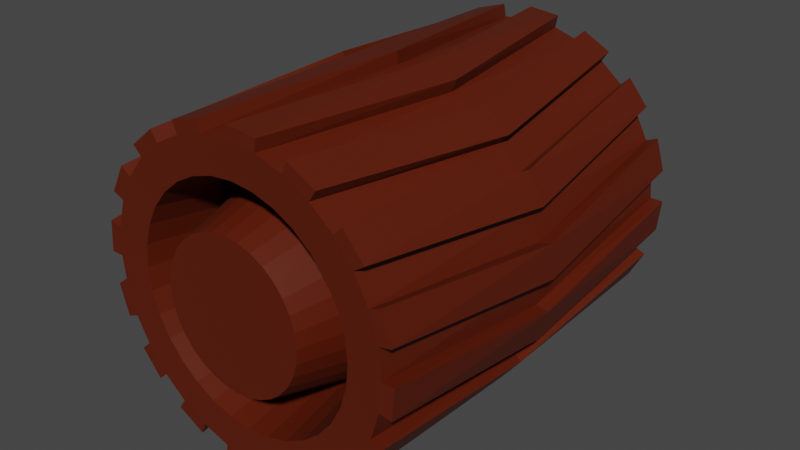 # Source: basetruckroad.blend  (saved by Blender 3.5.10; exported with 4.5.12 LTS)
import bpy
from mathutils import Matrix  # noqa: F401  (used for matrix-valued properties, if any)

bpy.ops.wm.read_factory_settings(use_empty=True)
scene = bpy.context.scene
scene.name = 'Scene'

# ---- collections
col_collection = bpy.data.collections.new('Collection'); scene.collection.children.link(col_collection)

# ---- materials (node trees are filled in below, after node groups)
mat_tire = bpy.data.materials.new('Tire')
mat_tire.use_transparent_shadow = False
mat_machine = bpy.data.materials.new('Machine')
mat_machine.use_transparent_shadow = False
mat_hull = bpy.data.materials.new('Hull')
mat_hull.use_transparent_shadow = False
mat_instrument = bpy.data.materials.new('Instrument')
mat_instrument.use_transparent_shadow = False

# ---- material node trees
mat_tire.use_nodes = True; mat_tire.node_tree.nodes.clear()
_N = mat_tire.node_tree.nodes; _L = mat_tire.node_tree.links
n0 = _N.new('ShaderNodeBsdfPrincipled'); n0.name = 'Principled BSDF'; n0.location = (10, 300)
n0.distribution = 'GGX'
n0.subsurface_method = 'RANDOM_WALK_SKIN'
n0.inputs[0].default_value = (0.04197, 0.03546, 0.03739, 1.0)
n0.inputs[3].default_value = 1.45
n0.inputs[27].default_value = (0.0, 0.0, 0.0, 1.0)
n0.inputs[28].default_value = 1.0
n1 = _N.new('ShaderNodeOutputMaterial'); n1.name = 'Material Output'; n1.location = (300, 300)
_L.new(n0.outputs[0], n1.inputs[0])
n1.is_active_output = True
mat_machine.use_nodes = True; mat_machine.node_tree.nodes.clear()
_N = mat_machine.node_tree.nodes; _L = mat_machine.node_tree.links
n0 = _N.new('ShaderNodeBsdfPrincipled'); n0.name = 'Principled BSDF'; n0.location = (10, 300)
n0.distribution = 'GGX'
n0.subsurface_method = 'RANDOM_WALK_SKIN'
n0.inputs[0].default_value = (0.1025, 0.01056, 0.0002442, 1.0)
n0.inputs[3].default_value = 1.45
n0.inputs[27].default_value = (0.0, 0.0, 0.0, 1.0)
n0.inputs[28].default_value = 1.0
n1 = _N.new('ShaderNodeOutputMaterial'); n1.name = 'Material Output'; n1.location = (300, 300)
_L.new(n0.outputs[0], n1.inputs[0])
n1.is_active_output = True
mat_hull.use_nodes = True; mat_hull.node_tree.nodes.clear()
_N = mat_hull.node_tree.nodes; _L = mat_hull.node_tree.links
n0 = _N.new('ShaderNodeBsdfPrincipled'); n0.name = 'Principled BSDF'; n0.location = (10, 300)
n0.distribution = 'GGX'
n0.subsurface_method = 'RANDOM_WALK_SKIN'
n0.inputs[0].default_value = (0.004678, 0.1336, 0.8, 1.0)
n0.inputs[3].default_value = 1.45
n0.inputs[27].default_value = (0.0, 0.0, 0.0, 1.0)
n0.inputs[28].default_value = 1.0
n1 = _N.new('ShaderNodeOutputMaterial'); n1.name = 'Material Output'; n1.location = (300, 300)
_L.new(n0.outputs[0], n1.inputs[0])
n1.is_active_output = True
mat_instrument.use_nodes = True; mat_instrument.node_tree.nodes.clear()
_N = mat_instrument.node_tree.nodes; _L = mat_instrument.node_tree.links
n0 = _N.new('ShaderNodeBsdfPrincipled'); n0.name = 'Principled BSDF'; n0.location = (10, 300)
n0.distribution = 'GGX'
n0.subsurface_method = 'RANDOM_WALK_SKIN'
n0.inputs[3].default_value = 1.45
n0.inputs[27].default_value = (0.0, 0.0, 0.0, 1.0)
n0.inputs[28].default_value = 1.0
n1 = _N.new('ShaderNodeOutputMaterial'); n1.name = 'Material Output'; n1.location = (300, 300)
_L.new(n0.outputs[0], n1.inputs[0])
n1.is_active_output = True

# ---- world
world_world = bpy.data.worlds.new('World'); scene.world = world_world
world_world.use_nodes = True; world_world.node_tree.nodes.clear()
_N = world_world.node_tree.nodes; _L = world_world.node_tree.links
n0 = _N.new('ShaderNodeOutputWorld'); n0.name = 'World Output'; n0.location = (300, 300)
n1 = _N.new('ShaderNodeBackground'); n1.name = 'Background'; n1.location = (10, 300)
n1.inputs[0].default_value = (0.05088, 0.05088, 0.05088, 1.0)
_L.new(n1.outputs[0], n0.inputs[0])
n0.is_active_output = True
world_world.color = (0.05088, 0.05088, 0.05088)
world_world.use_sun_shadow = False
world_world.sun_shadow_jitter_overblur = 0.0

# ---- meshes
me_cylinder_001 = bpy.data.meshes.new('Cylinder.001')
me_cylinder_001.from_pydata([(-0.0008263, -0.2263, -0.07477), (-0.01547, -0.2263, -0.07333), (-0.02955, -0.2263, -0.06905), (-0.04252, -0.2263, -0.06212), (-0.05389, -0.2263, -0.05278), (-0.06322, -0.2263, -0.04141), (-0.07016, -0.2263, -0.02843), (-0.07443, -0.2263, -0.01435), (-0.07587, -0.2263, 0.0002987), (-0.07443, -0.2263, 0.01494), (-0.07016, -0.2262, 0.02903), (-0.06322, -0.2262, 0.042), (-0.05389, -0.2262, 0.05338), (-0.04252, -0.2262, 0.06271), (-0.02955, -0.2261, 0.06965), (-0.01547, -0.2261, 0.07392), (-0.0008263, -0.2261, 0.07537), (0.01381, -0.2261, 0.07392), (0.02789, -0.2261, 0.06965), (0.04087, -0.2261, 0.06271), (0.05224, -0.2261, 0.05338), (0.06157, -0.2261, 0.042), (0.06851, -0.2261, 0.02903), (0.07278, -0.2261, 0.01494), (0.07422, -0.2261, 0.0002984), (0.07278, -0.2261, -0.01435), (0.06851, -0.2262, -0.02843), (0.06157, -0.2262, -0.04141), (0.05224, -0.2262, -0.05278), (0.04087, -0.2262, -0.06212), (0.02789, -0.2263, -0.06905), (0.01381, -0.2263, -0.07333), (-0.02903, -0.0101, -0.1562), (-0.05895, -0.01013, -0.1477), (-0.08665, -0.01014, -0.1336), (-0.1111, -0.01014, -0.1143), (-0.1313, -0.01013, -0.09068), (-0.1464, -0.01011, -0.06354), (-0.156, -0.01008, -0.03395), (-0.1597, -0.01004, -0.003062), (-0.1572, -0.009991, 0.02795), (-0.1488, -0.009939, 0.05788), (-0.1346, -0.009883, 0.08559), (-0.1154, -0.009825, 0.11), (-0.09173, -0.009769, 0.1302), (-0.06459, -0.009715, 0.1454), (-0.03501, -0.009666, 0.155), (-0.004132, -0.009625, 0.1586), (0.02687, -0.009592, 0.1562), (0.05679, -0.009569, 0.1477), (0.08449, -0.009556, 0.1336), (0.1089, -0.009555, 0.1143), (0.1291, -0.009565, 0.09066), (0.1443, -0.009585, 0.06352), (0.1539, -0.009616, 0.03393), (0.1575, -0.009656, 0.003042), (0.1551, -0.009703, -0.02797), (0.1466, -0.009756, -0.0579), (0.1325, -0.009812, -0.08561), (0.1132, -0.009869, -0.11), (0.08956, -0.009926, -0.1302), (0.06243, -0.00998, -0.1454), (0.03285, -0.01003, -0.155), (0.00197, -0.01007, -0.1586), (-0.03342, -0.217, -0.1635), (-0.0008375, -0.2169, -0.1668), (-0.03137, -0.01012, -0.1693), (-0.0638, -0.01015, -0.1601), (-0.09382, -0.01016, -0.1448), (-0.09362, -0.217, -0.1386), (-0.06474, -0.217, -0.154), (-0.1203, -0.01016, -0.1239), (-0.1422, -0.01015, -0.09827), (-0.1397, -0.217, -0.09252), (-0.1189, -0.217, -0.1178), (-0.1586, -0.01013, -0.06886), (-0.169, -0.0101, -0.03679), (-0.1646, -0.2169, -0.0323), (-0.1551, -0.217, -0.06364), (-0.173, -0.01005, -0.003317), (-0.1703, -0.01, 0.03029), (-0.1646, -0.2169, 0.03287), (-0.1678, -0.2169, 0.0002853), (-0.1611, -0.009947, 0.06273), (-0.1458, -0.009886, 0.09275), (-0.1397, -0.2167, 0.09309), (-0.1551, -0.2168, 0.06421), (-0.125, -0.009823, 0.1192), (-0.09932, -0.009762, 0.1411), (-0.09362, -0.2166, 0.1392), (-0.1189, -0.2167, 0.1184), (-0.06991, -0.009704, 0.1576), (-0.03785, -0.009651, 0.168), (-0.03342, -0.2165, 0.1641), (-0.06474, -0.2166, 0.1546), (-0.004388, -0.009606, 0.1719), (0.02921, -0.00957, 0.1693), (0.03174, -0.2164, 0.1641), (-0.0008375, -0.2165, 0.1673), (0.06164, -0.009545, 0.1601), (0.09166, -0.009532, 0.1448), (0.09194, -0.2164, 0.1392), (0.06307, -0.2164, 0.1546), (0.1181, -0.00953, 0.1239), (0.14, -0.009541, 0.09825), (0.138, -0.2164, 0.09309), (0.1172, -0.2164, 0.1184), (0.1564, -0.009563, 0.06884), (0.1668, -0.009597, 0.03677), (0.1629, -0.2165, 0.03287), (0.1534, -0.2164, 0.06421), (0.1708, -0.00964, 0.003297), (0.1681, -0.009691, -0.03031), (0.1629, -0.2166, -0.0323), (0.1662, -0.2165, 0.0002847), (0.159, -0.009748, -0.06275), (0.1437, -0.009809, -0.09277), (0.138, -0.2167, -0.09252), (0.1534, -0.2166, -0.06364), (0.1228, -0.009871, -0.1192), (0.09715, -0.009933, -0.1411), (0.09194, -0.2168, -0.1386), (0.1172, -0.2167, -0.1178), (0.06775, -0.009991, -0.1576), (0.03569, -0.01004, -0.168), (0.03174, -0.2169, -0.1635), (0.06307, -0.2168, -0.154), (0.002225, -0.01009, -0.1719), (-0.0309, -0.217, -0.1509), (-0.0008375, -0.2169, -0.1539), (-0.05981, -0.217, -0.1421), (-0.08645, -0.217, -0.1279), (-0.1098, -0.217, -0.1087), (-0.129, -0.217, -0.08535), (-0.1432, -0.217, -0.0587), (-0.152, -0.2169, -0.02979), (-0.1549, -0.2169, 0.0002853), (-0.152, -0.2168, 0.03036), (-0.1432, -0.2168, 0.05927), (-0.129, -0.2167, 0.08592), (-0.1098, -0.2167, 0.1093), (-0.08645, -0.2166, 0.1284), (-0.05981, -0.2166, 0.1427), (-0.0309, -0.2165, 0.1515), (-0.0008375, -0.2165, 0.1544), (0.02922, -0.2165, 0.1515), (0.05813, -0.2164, 0.1427), (0.08477, -0.2164, 0.1284), (0.1081, -0.2164, 0.1093), (0.1273, -0.2164, 0.08592), (0.1415, -0.2165, 0.05927), (0.1503, -0.2165, 0.03036), (0.1533, -0.2165, 0.0002848), (0.1503, -0.2166, -0.02979), (0.1415, -0.2166, -0.0587), (0.1273, -0.2167, -0.08535), (0.1081, -0.2167, -0.1087), (0.08477, -0.2168, -0.1279), (0.05813, -0.2168, -0.1421), (0.02922, -0.2169, -0.1509), (-0.02079, -0.125, -0.09962), (-0.0009458, -0.125, -0.1016), (-0.03986, -0.125, -0.09383), (-0.05744, -0.125, -0.08443), (-0.07286, -0.125, -0.07178), (-0.0855, -0.125, -0.05636), (-0.0949, -0.125, -0.03877), (-0.1007, -0.125, -0.01969), (-0.1026, -0.125, 0.0001542), (-0.1007, -0.1249, 0.02), (-0.0949, -0.1249, 0.03908), (-0.0855, -0.1249, 0.05667), (-0.07286, -0.1248, 0.07208), (-0.05744, -0.1248, 0.08473), (-0.03986, -0.1247, 0.09413), (-0.02079, -0.1247, 0.09992), (-0.0009458, -0.1247, 0.1019), (0.01889, -0.1247, 0.09992), (0.03797, -0.1247, 0.09413), (0.05555, -0.1246, 0.08473), (0.07096, -0.1246, 0.07208), (0.08361, -0.1247, 0.05667), (0.09301, -0.1247, 0.03908), (0.0988, -0.1247, 0.02), (0.1007, -0.1247, 0.0001538), (0.0988, -0.1247, -0.01969), (0.09301, -0.1248, -0.03877), (0.08361, -0.1248, -0.05636), (0.07096, -0.1249, -0.07178), (0.05555, -0.1249, -0.08443), (0.03797, -0.1249, -0.09383), (0.01889, -0.125, -0.09962), (-0.01291, -0.2263, -0.06045), (-0.0008263, -0.2263, -0.06164), (-0.02452, -0.2263, -0.05692), (-0.03523, -0.2263, -0.0512), (-0.04461, -0.2263, -0.0435), (-0.05231, -0.2263, -0.03411), (-0.05803, -0.2263, -0.0234), (-0.06155, -0.2263, -0.01178), (-0.06274, -0.2263, 0.0002987), (-0.06155, -0.2263, 0.01238), (-0.05803, -0.2262, 0.024), (-0.05231, -0.2262, 0.03471), (-0.04461, -0.2262, 0.04409), (-0.03523, -0.2262, 0.0518), (-0.02452, -0.2261, 0.05752), (-0.01291, -0.2261, 0.06104), (-0.0008263, -0.2261, 0.06223), (0.01125, -0.2261, 0.06104), (0.02287, -0.2261, 0.05752), (0.03357, -0.2261, 0.05179), (0.04296, -0.2261, 0.04409), (0.05066, -0.2261, 0.03471), (0.05638, -0.2261, 0.024), (0.0599, -0.2261, 0.01238), (0.06109, -0.2261, 0.0002984), (0.0599, -0.2261, -0.01178), (0.05638, -0.2262, -0.0234), (0.05066, -0.2262, -0.03411), (0.04296, -0.2262, -0.0435), (0.03357, -0.2262, -0.0512), (0.02287, -0.2263, -0.05692), (0.01125, -0.2263, -0.06045), (-0.000839, -0.2157, -0.1187), (-0.02404, -0.2157, -0.1164), (-0.04634, -0.2157, -0.1096), (-0.0669, -0.2157, -0.09861), (-0.08492, -0.2157, -0.08382), (-0.0997, -0.2157, -0.06579), (-0.1107, -0.2157, -0.04523), (-0.1175, -0.2157, -0.02292), (-0.1197, -0.2156, 0.0002835), (-0.1175, -0.2156, 0.02349), (-0.1107, -0.2156, 0.0458), (-0.0997, -0.2155, 0.06636), (-0.08492, -0.2155, 0.08438), (-0.0669, -0.2154, 0.09918), (-0.04634, -0.2154, 0.1102), (-0.02404, -0.2154, 0.1169), (-0.000839, -0.2153, 0.1192), (0.02236, -0.2153, 0.1169), (0.04466, -0.2153, 0.1102), (0.06522, -0.2153, 0.09918), (0.08324, -0.2153, 0.08438), (0.09803, -0.2153, 0.06636), (0.109, -0.2153, 0.0458), (0.1158, -0.2153, 0.02349), (0.1181, -0.2154, 0.0002831), (0.1158, -0.2154, -0.02292), (0.109, -0.2154, -0.04523), (0.09803, -0.2155, -0.06579), (0.08324, -0.2155, -0.08382), (0.06522, -0.2156, -0.09861), (0.04466, -0.2156, -0.1096), (0.02236, -0.2156, -0.1164), (-0.001336, 0.2064, -0.07539), (-0.01598, 0.2064, -0.07394), (-0.03006, 0.2064, -0.06967), (-0.04303, 0.2064, -0.06273), (-0.0544, 0.2064, -0.0534), (-0.06373, 0.2064, -0.04202), (-0.07067, 0.2064, -0.02905), (-0.07494, 0.2064, -0.01496), (-0.07638, 0.2064, -0.0003183), (-0.07494, 0.2064, 0.01433), (-0.07067, 0.2065, 0.02841), (-0.06373, 0.2065, 0.04139), (-0.0544, 0.2065, 0.05276), (-0.04303, 0.2065, 0.0621), (-0.03006, 0.2066, 0.06903), (-0.01598, 0.2066, 0.07331), (-0.001336, 0.2066, 0.07475), (0.0133, 0.2066, 0.07331), (0.02738, 0.2066, 0.06903), (0.04036, 0.2066, 0.0621), (0.05173, 0.2066, 0.05276), (0.06106, 0.2066, 0.04139), (0.068, 0.2066, 0.02841), (0.07227, 0.2066, 0.01433), (0.07371, 0.2066, -0.0003186), (0.07227, 0.2066, -0.01496), (0.068, 0.2065, -0.02905), (0.06106, 0.2065, -0.04202), (0.05173, 0.2065, -0.0534), (0.04036, 0.2065, -0.06273), (0.02738, 0.2064, -0.06967), (0.0133, 0.2064, -0.07394), (-0.0339, 0.1967, -0.1641), (-0.001325, 0.1968, -0.1673), (-0.0941, 0.1967, -0.1392), (-0.06523, 0.1967, -0.1546), (-0.1402, 0.1967, -0.09311), (-0.1194, 0.1967, -0.1184), (-0.1651, 0.1968, -0.03289), (-0.1556, 0.1967, -0.06423), (-0.1651, 0.1969, 0.03228), (-0.1683, 0.1968, -0.0003046), (-0.1402, 0.197, 0.0925), (-0.1556, 0.1969, 0.06362), (-0.0941, 0.1971, 0.1386), (-0.1194, 0.197, 0.1178), (-0.0339, 0.1972, 0.1635), (-0.06523, 0.1972, 0.154), (0.03125, 0.1973, 0.1635), (-0.001325, 0.1972, 0.1667), (0.09145, 0.1973, 0.1386), (0.06258, 0.1973, 0.154), (0.1375, 0.1973, 0.0925), (0.1168, 0.1973, 0.1178), (0.1625, 0.1972, 0.03228), (0.153, 0.1973, 0.06362), (0.1625, 0.1972, -0.03289), (0.1657, 0.1972, -0.0003052), (0.1375, 0.197, -0.09311), (0.153, 0.1971, -0.06423), (0.09145, 0.1969, -0.1392), (0.1168, 0.197, -0.1184), (0.03125, 0.1968, -0.1641), (0.06258, 0.1969, -0.1546), (-0.03139, 0.1968, -0.1515), (-0.001325, 0.1968, -0.1544), (-0.06029, 0.1967, -0.1427), (-0.08693, 0.1967, -0.1285), (-0.1103, 0.1967, -0.1093), (-0.1294, 0.1967, -0.08594), (-0.1437, 0.1968, -0.05929), (-0.1525, 0.1968, -0.03038), (-0.1554, 0.1968, -0.0003046), (-0.1525, 0.1969, 0.02977), (-0.1437, 0.1969, 0.05868), (-0.1294, 0.197, 0.08533), (-0.1103, 0.197, 0.1087), (-0.08693, 0.1971, 0.1279), (-0.06029, 0.1971, 0.1421), (-0.03139, 0.1972, 0.1509), (-0.001325, 0.1972, 0.1538), (0.02874, 0.1973, 0.1509), (0.05764, 0.1973, 0.1421), (0.08428, 0.1973, 0.1279), (0.1076, 0.1973, 0.1087), (0.1268, 0.1973, 0.08533), (0.141, 0.1973, 0.05868), (0.1498, 0.1972, 0.02977), (0.1528, 0.1972, -0.0003051), (0.1498, 0.1971, -0.03038), (0.141, 0.1971, -0.05929), (0.1268, 0.197, -0.08594), (0.1076, 0.197, -0.1093), (0.08428, 0.1969, -0.1285), (0.05764, 0.1969, -0.1427), (0.02874, 0.1968, -0.1515), (-0.02106, 0.105, -0.09994), (-0.001217, 0.105, -0.1019), (-0.04013, 0.105, -0.09415), (-0.05772, 0.105, -0.08475), (-0.07313, 0.105, -0.0721), (-0.08577, 0.105, -0.05669), (-0.09517, 0.105, -0.0391), (-0.101, 0.105, -0.02002), (-0.1029, 0.105, -0.0001737), (-0.101, 0.1051, 0.01967), (-0.09517, 0.1051, 0.03875), (-0.08577, 0.1051, 0.05634), (-0.07313, 0.1052, 0.07176), (-0.05772, 0.1052, 0.08441), (-0.04013, 0.1052, 0.09381), (-0.02106, 0.1053, 0.0996), (-0.001217, 0.1053, 0.1015), (0.01862, 0.1053, 0.0996), (0.0377, 0.1053, 0.09381), (0.05528, 0.1053, 0.08441), (0.07069, 0.1053, 0.07176), (0.08334, 0.1053, 0.05634), (0.09274, 0.1053, 0.03875), (0.09852, 0.1053, 0.01967), (0.1005, 0.1053, -0.0001741), (0.09852, 0.1052, -0.02002), (0.09274, 0.1052, -0.0391), (0.08334, 0.1052, -0.05669), (0.07069, 0.1051, -0.0721), (0.05528, 0.1051, -0.08475), (0.0377, 0.1051, -0.09415), (0.01862, 0.105, -0.09994), (-0.01342, 0.2064, -0.06106), (-0.001336, 0.2064, -0.06225), (-0.02503, 0.2064, -0.05754), (-0.03574, 0.2064, -0.05181), (-0.04512, 0.2064, -0.04411), (-0.05282, 0.2064, -0.03473), (-0.05854, 0.2064, -0.02402), (-0.06206, 0.2064, -0.0124), (-0.06325, 0.2064, -0.0003183), (-0.06206, 0.2065, 0.01176), (-0.05854, 0.2065, 0.02338), (-0.05282, 0.2065, 0.03409), (-0.04512, 0.2065, 0.04348), (-0.03574, 0.2065, 0.05118), (-0.02503, 0.2066, 0.0569), (-0.01342, 0.2066, 0.06043), (-0.001336, 0.2066, 0.06162), (0.01074, 0.2066, 0.06043), (0.02236, 0.2066, 0.0569), (0.03306, 0.2066, 0.05118), (0.04245, 0.2066, 0.04348), (0.05015, 0.2066, 0.03409), (0.05587, 0.2066, 0.02338), (0.05939, 0.2066, 0.01176), (0.06058, 0.2066, -0.0003185), (0.05939, 0.2066, -0.0124), (0.05587, 0.2065, -0.02402), (0.05015, 0.2065, -0.03473), (0.04245, 0.2065, -0.04411), (0.03306, 0.2065, -0.05181), (0.02236, 0.2065, -0.05754), (0.01074, 0.2064, -0.06106), (-0.001324, 0.1956, -0.1192), (-0.02452, 0.1956, -0.117), (-0.04683, 0.1956, -0.1102), (-0.06738, 0.1956, -0.0992), (-0.0854, 0.1956, -0.0844), (-0.1002, 0.1956, -0.06638), (-0.1112, 0.1956, -0.04582), (-0.1179, 0.1956, -0.02351), (-0.1202, 0.1957, -0.000303), (-0.1179, 0.1957, 0.0229), (-0.1112, 0.1957, 0.04521), (-0.1002, 0.1958, 0.06577), (-0.0854, 0.1958, 0.0838), (-0.06738, 0.1959, 0.09859), (-0.04683, 0.1959, 0.1096), (-0.02452, 0.1959, 0.1163), (-0.001324, 0.196, 0.1186), (0.02187, 0.196, 0.1163), (0.04418, 0.196, 0.1096), (0.06474, 0.196, 0.09859), (0.08275, 0.196, 0.0838), (0.09754, 0.196, 0.06577), (0.1085, 0.196, 0.04521), (0.1153, 0.196, 0.0229), (0.1176, 0.196, -0.0003034), (0.1153, 0.1959, -0.02351), (0.1085, 0.1959, -0.04582), (0.09754, 0.1958, -0.06638), (0.08275, 0.1958, -0.0844), (0.06474, 0.1957, -0.0992), (0.04418, 0.1957, -0.1102), (0.02187, 0.1957, -0.117)], [], [(56, 152, 114, 112), (33, 128, 130, 34), (150, 151, 109, 110), (35, 131, 132, 36), (151, 55, 111, 109), (37, 133, 134, 38), (39, 135, 136, 40), (54, 150, 110, 108), (41, 137, 138, 42), (43, 139, 140, 44), (45, 141, 142, 46), (149, 53, 107, 105), (47, 143, 144, 48), (132, 133, 73, 74), (49, 145, 146, 50), (52, 148, 106, 104), (51, 147, 148, 52), (53, 149, 150, 54), (147, 51, 103, 101), (55, 151, 152, 56), (57, 153, 154, 58), (59, 155, 156, 60), (50, 146, 102, 100), (61, 157, 158, 62), (8, 7, 199, 200), (148, 149, 105, 106), (63, 159, 129, 32), (21, 20, 212, 213), (145, 49, 99, 97), (48, 144, 98, 96), (143, 47, 95, 93), (130, 131, 69, 70), (46, 142, 94, 92), (141, 45, 91, 89), (44, 140, 90, 88), (146, 147, 101, 102), (139, 43, 87, 85), (66, 65, 64, 67), (68, 70, 69, 71), (72, 74, 73, 75), (76, 78, 77, 79), (80, 82, 81, 83), (84, 86, 85, 87), (88, 90, 89, 91), (92, 94, 93, 95), (96, 98, 97, 99), (100, 102, 101, 103), (104, 106, 105, 107), (108, 110, 109, 111), (112, 114, 113, 115), (116, 118, 117, 119), (120, 122, 121, 123), (124, 126, 125, 127), (153, 57, 115, 113), (58, 154, 118, 116), (134, 135, 77, 78), (155, 59, 119, 117), (60, 156, 122, 120), (157, 61, 123, 121), (152, 153, 113, 114), (62, 158, 126, 124), (159, 63, 127, 125), (136, 137, 81, 82), (154, 155, 117, 118), (138, 139, 85, 86), (156, 157, 121, 122), (140, 141, 89, 90), (158, 159, 125, 126), (142, 143, 93, 94), (128, 33, 67, 64), (34, 130, 70, 68), (131, 35, 71, 69), (36, 132, 74, 72), (133, 37, 75, 73), (144, 145, 97, 98), (38, 134, 78, 76), (135, 39, 79, 77), (129, 128, 64, 65), (40, 136, 82, 80), (32, 129, 65, 66), (137, 41, 83, 81), (42, 138, 86, 84), (224, 225, 128, 129), (225, 226, 130, 128), (226, 227, 131, 130), (227, 228, 132, 131), (228, 229, 133, 132), (229, 230, 134, 133), (230, 231, 135, 134), (231, 232, 136, 135), (232, 233, 137, 136), (233, 234, 138, 137), (234, 235, 139, 138), (235, 236, 140, 139), (236, 237, 141, 140), (237, 238, 142, 141), (238, 239, 143, 142), (239, 240, 144, 143), (240, 241, 145, 144), (241, 242, 146, 145), (242, 243, 147, 146), (243, 244, 148, 147), (244, 245, 149, 148), (245, 246, 150, 149), (246, 247, 151, 150), (247, 248, 152, 151), (248, 249, 153, 152), (249, 250, 154, 153), (250, 251, 155, 154), (251, 252, 156, 155), (252, 253, 157, 156), (253, 254, 158, 157), (254, 255, 159, 158), (0, 1, 160, 161), (1, 2, 162, 160), (2, 3, 163, 162), (3, 4, 164, 163), (4, 5, 165, 164), (5, 6, 166, 165), (6, 7, 167, 166), (7, 8, 168, 167), (8, 9, 169, 168), (9, 10, 170, 169), (10, 11, 171, 170), (11, 12, 172, 171), (12, 13, 173, 172), (13, 14, 174, 173), (14, 15, 175, 174), (15, 16, 176, 175), (16, 17, 177, 176), (17, 18, 178, 177), (18, 19, 179, 178), (19, 20, 180, 179), (20, 21, 181, 180), (21, 22, 182, 181), (22, 23, 183, 182), (23, 24, 184, 183), (24, 25, 185, 184), (25, 26, 186, 185), (26, 27, 187, 186), (27, 28, 188, 187), (28, 29, 189, 188), (29, 30, 190, 189), (30, 31, 191, 190), (31, 0, 161, 191), (192, 193, 223, 222, 221, 220, 219, 218, 217, 216, 215, 214, 213, 212, 211, 210, 209, 208, 207, 206, 205, 204, 203, 202, 201, 200, 199, 198, 197, 196, 195, 194), (22, 21, 213, 214), (9, 8, 200, 201), (23, 22, 214, 215), (10, 9, 201, 202), (24, 23, 215, 216), (11, 10, 202, 203), (25, 24, 216, 217), (12, 11, 203, 204), (26, 25, 217, 218), (13, 12, 204, 205), (27, 26, 218, 219), (14, 13, 205, 206), (1, 0, 193, 192), (28, 27, 219, 220), (15, 14, 206, 207), (2, 1, 192, 194), (29, 28, 220, 221), (16, 15, 207, 208), (3, 2, 194, 195), (30, 29, 221, 222), (17, 16, 208, 209), (4, 3, 195, 196), (31, 30, 222, 223), (18, 17, 209, 210), (5, 4, 196, 197), (0, 31, 223, 193), (19, 18, 210, 211), (6, 5, 197, 198), (20, 19, 211, 212), (7, 6, 198, 199), (255, 224, 129, 159), (191, 161, 224, 255), (190, 191, 255, 254), (189, 190, 254, 253), (188, 189, 253, 252), (187, 188, 252, 251), (186, 187, 251, 250), (185, 186, 250, 249), (184, 185, 249, 248), (183, 184, 248, 247), (182, 183, 247, 246), (181, 182, 246, 245), (180, 181, 245, 244), (179, 180, 244, 243), (178, 179, 243, 242), (177, 178, 242, 241), (176, 177, 241, 240), (175, 176, 240, 239), (174, 175, 239, 238), (173, 174, 238, 237), (172, 173, 237, 236), (171, 172, 236, 235), (170, 171, 235, 234), (169, 170, 234, 233), (168, 169, 233, 232), (167, 168, 232, 231), (166, 167, 231, 230), (165, 166, 230, 229), (164, 165, 229, 228), (163, 164, 228, 227), (162, 163, 227, 226), (160, 162, 226, 225), (161, 160, 225, 224), (56, 112, 313, 344), (33, 34, 322, 320), (342, 311, 310, 343), (35, 36, 324, 323), (343, 310, 111, 55), (37, 38, 326, 325), (39, 40, 328, 327), (54, 108, 311, 342), (41, 42, 330, 329), (43, 44, 332, 331), (45, 46, 334, 333), (341, 308, 107, 53), (47, 48, 336, 335), (324, 293, 292, 325), (49, 50, 338, 337), (52, 104, 309, 340), (51, 52, 340, 339), (53, 54, 342, 341), (339, 306, 103, 51), (55, 56, 344, 343), (57, 58, 346, 345), (59, 60, 348, 347), (50, 100, 307, 338), (61, 62, 350, 349), (264, 392, 391, 263), (340, 309, 308, 341), (63, 32, 321, 351), (277, 405, 404, 276), (337, 304, 99, 49), (48, 96, 305, 336), (335, 302, 95, 47), (322, 291, 290, 323), (46, 92, 303, 334), (333, 300, 91, 45), (44, 88, 301, 332), (338, 307, 306, 339), (331, 298, 87, 43), (66, 67, 288, 289), (68, 71, 290, 291), (72, 75, 292, 293), (76, 79, 294, 295), (80, 83, 296, 297), (84, 87, 298, 299), (88, 91, 300, 301), (92, 95, 302, 303), (96, 99, 304, 305), (100, 103, 306, 307), (104, 107, 308, 309), (108, 111, 310, 311), (112, 115, 312, 313), (116, 119, 314, 315), (120, 123, 316, 317), (124, 127, 318, 319), (345, 312, 115, 57), (58, 116, 315, 346), (326, 295, 294, 327), (347, 314, 119, 59), (60, 120, 317, 348), (349, 316, 123, 61), (344, 313, 312, 345), (62, 124, 319, 350), (351, 318, 127, 63), (328, 297, 296, 329), (346, 315, 314, 347), (330, 299, 298, 331), (348, 317, 316, 349), (332, 301, 300, 333), (350, 319, 318, 351), (334, 303, 302, 335), (320, 288, 67, 33), (34, 68, 291, 322), (323, 290, 71, 35), (36, 72, 293, 324), (325, 292, 75, 37), (336, 305, 304, 337), (38, 76, 295, 326), (327, 294, 79, 39), (321, 289, 288, 320), (40, 80, 297, 328), (32, 66, 289, 321), (329, 296, 83, 41), (42, 84, 299, 330), (416, 321, 320, 417), (417, 320, 322, 418), (418, 322, 323, 419), (419, 323, 324, 420), (420, 324, 325, 421), (421, 325, 326, 422), (422, 326, 327, 423), (423, 327, 328, 424), (424, 328, 329, 425), (425, 329, 330, 426), (426, 330, 331, 427), (427, 331, 332, 428), (428, 332, 333, 429), (429, 333, 334, 430), (430, 334, 335, 431), (431, 335, 336, 432), (432, 336, 337, 433), (433, 337, 338, 434), (434, 338, 339, 435), (435, 339, 340, 436), (436, 340, 341, 437), (437, 341, 342, 438), (438, 342, 343, 439), (439, 343, 344, 440), (440, 344, 345, 441), (441, 345, 346, 442), (442, 346, 347, 443), (443, 347, 348, 444), (444, 348, 349, 445), (445, 349, 350, 446), (446, 350, 351, 447), (256, 353, 352, 257), (257, 352, 354, 258), (258, 354, 355, 259), (259, 355, 356, 260), (260, 356, 357, 261), (261, 357, 358, 262), (262, 358, 359, 263), (263, 359, 360, 264), (264, 360, 361, 265), (265, 361, 362, 266), (266, 362, 363, 267), (267, 363, 364, 268), (268, 364, 365, 269), (269, 365, 366, 270), (270, 366, 367, 271), (271, 367, 368, 272), (272, 368, 369, 273), (273, 369, 370, 274), (274, 370, 371, 275), (275, 371, 372, 276), (276, 372, 373, 277), (277, 373, 374, 278), (278, 374, 375, 279), (279, 375, 376, 280), (280, 376, 377, 281), (281, 377, 378, 282), (282, 378, 379, 283), (283, 379, 380, 284), (284, 380, 381, 285), (285, 381, 382, 286), (286, 382, 383, 287), (287, 383, 353, 256), (384, 386, 387, 388, 389, 390, 391, 392, 393, 394, 395, 396, 397, 398, 399, 400, 401, 402, 403, 404, 405, 406, 407, 408, 409, 410, 411, 412, 413, 414, 415, 385), (278, 406, 405, 277), (265, 393, 392, 264), (279, 407, 406, 278), (266, 394, 393, 265), (280, 408, 407, 279), (267, 395, 394, 266), (281, 409, 408, 280), (268, 396, 395, 267), (282, 410, 409, 281), (269, 397, 396, 268), (283, 411, 410, 282), (270, 398, 397, 269), (257, 384, 385, 256), (284, 412, 411, 283), (271, 399, 398, 270), (258, 386, 384, 257), (285, 413, 412, 284), (272, 400, 399, 271), (259, 387, 386, 258), (286, 414, 413, 285), (273, 401, 400, 272), (260, 388, 387, 259), (287, 415, 414, 286), (274, 402, 401, 273), (261, 389, 388, 260), (256, 385, 415, 287), (275, 403, 402, 274), (262, 390, 389, 261), (276, 404, 403, 275), (263, 391, 390, 262), (447, 351, 321, 416), (383, 447, 416, 353), (382, 446, 447, 383), (381, 445, 446, 382), (380, 444, 445, 381), (379, 443, 444, 380), (378, 442, 443, 379), (377, 441, 442, 378), (376, 440, 441, 377), (375, 439, 440, 376), (374, 438, 439, 375), (373, 437, 438, 374), (372, 436, 437, 373), (371, 435, 436, 372), (370, 434, 435, 371), (369, 433, 434, 370), (368, 432, 433, 369), (367, 431, 432, 368), (366, 430, 431, 367), (365, 429, 430, 366), (364, 428, 429, 365), (363, 427, 428, 364), (362, 426, 427, 363), (361, 425, 426, 362), (360, 424, 425, 361), (359, 423, 424, 360), (358, 422, 423, 359), (357, 421, 422, 358), (356, 420, 421, 357), (355, 419, 420, 356), (354, 418, 419, 355), (352, 417, 418, 354), (353, 416, 417, 352)])
me_cylinder_001.polygons.foreach_set('material_index', [1, 1, 1, 1, 1, 1, 1, 1, 1, 1, 1, 1, 1, 1, 1, 1, 1, 1, 1, 1, 1, 1, 1, 1, 1, 1, 1, 1, 1, 1, 1, 1, 1, 1, 1, 1, 1, 1, 1, 1, 1, 1, 1, 1, 1, 1, 1, 1, 1, 1, 1, 1, 1, 1, 1, 1, 1, 1, 1, 1, 1, 1, 1, 1, 1, 1, 1, 1, 1, 1, 1, 1, 1, 1, 1, 1, 1, 1, 1, 1, 1, 1, 1, 1, 1, 1, 1, 1, 1, 1, 1, 1, 1, 1, 1, 1, 1, 1, 1, 1, 1, 1, 1, 1, 1, 1, 1, 1, 1, 1, 1, 1, 1, 1, 1, 1, 1, 1, 1, 1, 1, 1, 1, 1, 1, 1, 1, 1, 1, 1, 1, 1, 1, 1, 1, 1, 1, 1, 1, 1, 1, 1, 1, 1, 1, 1, 1, 1, 1, 1, 1, 1, 1, 1, 1, 1, 1, 1, 1, 1, 1, 1, 1, 1, 1, 1, 1, 1, 1, 1, 1, 1, 1, 1, 1, 1, 1, 1, 1, 1, 1, 1, 1, 1, 1, 1, 1, 1, 1, 1, 1, 1, 1, 1, 1, 1, 1, 1, 1, 1, 1, 1, 1, 1, 1, 1, 1, 1, 1, 1, 1, 1, 1, 1, 1, 1, 1, 1, 1, 1, 1, 1, 1, 1, 1, 1, 1, 1, 1, 1, 1, 1, 1, 1, 1, 1, 1, 1, 1, 1, 1, 1, 1, 1, 1, 1, 1, 1, 1, 1, 1, 1, 1, 1, 1, 1, 1, 1, 1, 1, 1, 1, 1, 1, 1, 1, 1, 1, 1, 1, 1, 1, 1, 1, 1, 1, 1, 1, 1, 1, 1, 1, 1, 1, 1, 1, 1, 1, 1, 1, 1, 1, 1, 1, 1, 1, 1, 1, 1, 1, 1, 1, 1, 1, 1, 1, 1, 1, 1, 1, 1, 1, 1, 1, 1, 1, 1, 1, 1, 1, 1, 1, 1, 1, 1, 1, 1, 1, 1, 1, 1, 1, 1, 1, 1, 1, 1, 1, 1, 1, 1, 1, 1, 1, 1, 1, 1, 1, 1, 1, 1, 1, 1, 1, 1, 1, 1, 1, 1, 1, 1, 1, 1, 1, 1, 1, 1, 1, 1, 1, 1, 1, 1, 1, 1, 1, 1, 1, 1, 1, 1, 1, 1, 1, 1, 1, 1, 1, 1, 1, 1, 1, 1, 1, 1, 1, 1, 1, 1, 1, 1, 1, 1, 1, 1, 1, 1, 1, 1, 1, 1, 1, 1, 1, 1, 1, 1, 1])
_uv = me_cylinder_001.uv_layers.new(name='UVMap')
_uv.uv.foreach_set('vector', [0.25, 0.75, 0.25, 1.0, 0.25, 1.0, 0.25, 0.75, 0.9688, 0.75, 0.9688, 1.0, 0.9375, 1.0, 0.9375, 0.75, 0.02827, 0.1582, 0.01461, 0.2032, 0.01461, 0.2032, 0.02827, 0.1582, 0.9062, 0.75, 0.9062, 1.0, 0.875, 1.0, 0.875, 0.75, 0.2812, 1.0, 0.2812, 0.75, 0.2812, 0.75, 0.2812, 1.0, 0.8438, 0.75, 0.8438, 1.0, 0.8125, 1.0, 0.8125, 0.75, 0.7812, 0.75, 0.7812, 1.0, 0.75, 1.0, 0.75, 0.75, 0.3125, 0.75, 0.3125, 1.0, 0.3125, 1.0, 0.3125, 0.75, 0.7188, 0.75, 0.7188, 1.0, 0.6875, 1.0, 0.6875, 0.75, 0.6562, 0.75, 0.6562, 1.0, 0.625, 1.0, 0.625, 0.75, 0.5938, 0.75, 0.5938, 1.0, 0.5625, 1.0, 0.5625, 0.75, 0.3438, 1.0, 0.3438, 0.75, 0.3438, 0.75, 0.3438, 1.0, 0.5312, 0.75, 0.5312, 1.0, 0.5, 1.0, 0.5, 0.75, 0.4197, 0.4197, 0.4496, 0.3833, 0.4496, 0.3833, 0.4197, 0.4197, 0.4688, 0.75, 0.4688, 1.0, 0.4375, 1.0, 0.4375, 0.75, 0.375, 0.75, 0.375, 1.0, 0.375, 1.0, 0.375, 0.75, 0.4062, 0.75, 0.4062, 1.0, 0.375, 1.0, 0.375, 0.75, 0.3438, 0.75, 0.3438, 1.0, 0.3125, 1.0, 0.3125, 0.75, 0.4062, 1.0, 0.4062, 0.75, 0.4062, 0.75, 0.4062, 1.0, 0.2812, 0.75, 0.2812, 1.0, 0.25, 1.0, 0.25, 0.75, 0.2188, 0.75, 0.2188, 1.0, 0.1875, 1.0, 0.1875, 0.75, 0.1562, 0.75, 0.1562, 1.0, 0.125, 1.0, 0.125, 0.75, 0.4375, 0.75, 0.4375, 1.0, 0.4375, 1.0, 0.4375, 0.75, 0.09375, 0.75, 0.09375, 1.0, 0.0625, 1.0, 0.0625, 0.75, 0.3254, 0.25, 0.324, 0.2647, 0.324, 0.2647, 0.3254, 0.25, 0.08029, 0.08029, 0.05045, 0.1167, 0.05045, 0.1167, 0.08029, 0.08029, 0.03125, 0.75, 0.03125, 1.0, 0.0, 1.0, 0.0, 0.75, 0.1873, 0.2081, 0.1967, 0.1967, 0.1967, 0.1967, 0.1873, 0.2081, 0.4688, 1.0, 0.4688, 0.75, 0.4688, 0.75, 0.4688, 1.0, 0.5, 0.75, 0.5, 1.0, 0.5, 1.0, 0.5, 0.75, 0.5312, 1.0, 0.5312, 0.75, 0.5312, 0.75, 0.5312, 1.0, 0.3418, 0.4717, 0.3833, 0.4496, 0.3833, 0.4496, 0.3418, 0.4717, 0.5625, 0.75, 0.5625, 1.0, 0.5625, 1.0, 0.5625, 0.75, 0.5938, 1.0, 0.5938, 0.75, 0.5938, 0.75, 0.5938, 1.0, 0.625, 0.75, 0.625, 1.0, 0.625, 1.0, 0.625, 0.75, 0.1582, 0.02827, 0.1167, 0.05045, 0.1167, 0.05045, 0.1582, 0.02827, 0.6562, 1.0, 0.6562, 0.75, 0.6562, 0.75, 0.6562, 1.0, 1.0, 0.75, 1.0, 1.0, 0.9688, 1.0, 0.9688, 0.75, 0.9375, 0.75, 0.9375, 1.0, 0.9062, 1.0, 0.9062, 0.75, 0.875, 0.75, 0.875, 1.0, 0.8438, 1.0, 0.8438, 0.75, 0.8125, 0.75, 0.8125, 1.0, 0.7812, 1.0, 0.7812, 0.75, 0.75, 0.75, 0.75, 1.0, 0.7188, 1.0, 0.7188, 0.75, 0.6875, 0.75, 0.6875, 1.0, 0.6562, 1.0, 0.6562, 0.75, 0.625, 0.75, 0.625, 1.0, 0.5938, 1.0, 0.5938, 0.75, 0.5625, 0.75, 0.5625, 1.0, 0.5312, 1.0, 0.5312, 0.75, 0.5, 0.75, 0.5, 1.0, 0.4688, 1.0, 0.4688, 0.75, 0.4375, 0.75, 0.4375, 1.0, 0.4062, 1.0, 0.4062, 0.75, 0.375, 0.75, 0.375, 1.0, 0.3438, 1.0, 0.3438, 0.75, 0.3125, 0.75, 0.3125, 1.0, 0.2812, 1.0, 0.2812, 0.75, 0.25, 0.75, 0.25, 1.0, 0.2188, 1.0, 0.2188, 0.75, 0.1875, 0.75, 0.1875, 1.0, 0.1562, 1.0, 0.1562, 0.75, 0.125, 0.75, 0.125, 1.0, 0.09375, 1.0, 0.09375, 0.75, 0.0625, 0.75, 0.0625, 1.0, 0.03125, 1.0, 0.03125, 0.75, 0.2188, 1.0, 0.2188, 0.75, 0.2188, 0.75, 0.2188, 1.0, 0.1875, 0.75, 0.1875, 1.0, 0.1875, 1.0, 0.1875, 0.75, 0.4717, 0.3418, 0.4854, 0.2968, 0.4854, 0.2968, 0.4717, 0.3418, 0.1562, 1.0, 0.1562, 0.75, 0.1562, 0.75, 0.1562, 1.0, 0.125, 0.75, 0.125, 1.0, 0.125, 1.0, 0.125, 0.75, 0.09375, 1.0, 0.09375, 0.75, 0.09375, 0.75, 0.09375, 1.0, 0.01, 0.25, 0.01461, 0.2968, 0.01461, 0.2968, 0.01, 0.25, 0.0625, 0.75, 0.0625, 1.0, 0.0625, 1.0, 0.0625, 0.75, 0.03125, 1.0, 0.03125, 0.75, 0.03125, 0.75, 0.03125, 1.0, 0.49, 0.25, 0.4854, 0.2032, 0.4854, 0.2032, 0.49, 0.25, 0.02827, 0.3418, 0.05045, 0.3833, 0.05045, 0.3833, 0.02827, 0.3418, 0.4717, 0.1582, 0.4496, 0.1167, 0.4496, 0.1167, 0.4717, 0.1582, 0.08029, 0.4197, 0.1167, 0.4496, 0.1167, 0.4496, 0.08029, 0.4197, 0.4197, 0.08029, 0.3833, 0.05045, 0.3833, 0.05045, 0.4197, 0.08029, 0.1582, 0.4717, 0.2032, 0.4854, 0.2032, 0.4854, 0.1582, 0.4717, 0.3418, 0.02827, 0.2968, 0.01461, 0.2968, 0.01461, 0.3418, 0.02827, 0.9688, 1.0, 0.9688, 0.75, 0.9688, 0.75, 0.9688, 1.0, 0.9375, 0.75, 0.9375, 1.0, 0.9375, 1.0, 0.9375, 0.75, 0.9062, 1.0, 0.9062, 0.75, 0.9062, 0.75, 0.9062, 1.0, 0.875, 0.75, 0.875, 1.0, 0.875, 1.0, 0.875, 0.75, 0.8438, 1.0, 0.8438, 0.75, 0.8438, 0.75, 0.8438, 1.0, 0.25, 0.01, 0.2032, 0.01461, 0.2032, 0.01461, 0.25, 0.01, 0.8125, 0.75, 0.8125, 1.0, 0.8125, 1.0, 0.8125, 0.75, 0.7812, 1.0, 0.7812, 0.75, 0.7812, 0.75, 0.7812, 1.0, 0.25, 0.49, 0.2968, 0.4854, 0.2968, 0.4854, 0.25, 0.49, 0.75, 0.75, 0.75, 1.0, 0.75, 1.0, 0.75, 0.75, 0.0, 0.75, 0.0, 1.0, 0.0, 1.0, 0.0, 0.75, 0.7188, 1.0, 0.7188, 0.75, 0.7188, 0.75, 0.7188, 1.0, 0.6875, 0.75, 0.6875, 1.0, 0.6875, 1.0, 0.6875, 0.75, 0.25, 0.4352, 0.2861, 0.4316, 0.2968, 0.4854, 0.25, 0.49, 0.2861, 0.4316, 0.3209, 0.4211, 0.3418, 0.4717, 0.2968, 0.4854, 0.3209, 0.4211, 0.3529, 0.404, 0.3833, 0.4496, 0.3418, 0.4717, 0.3529, 0.404, 0.3809, 0.3809, 0.4197, 0.4197, 0.3833, 0.4496, 0.3809, 0.3809, 0.404, 0.3529, 0.4496, 0.3833, 0.4197, 0.4197, 0.404, 0.3529, 0.4211, 0.3209, 0.4717, 0.3418, 0.4496, 0.3833, 0.4211, 0.3209, 0.4316, 0.2861, 0.4854, 0.2968, 0.4717, 0.3418, 0.4316, 0.2861, 0.4352, 0.25, 0.49, 0.25, 0.4854, 0.2968, 0.4352, 0.25, 0.4316, 0.2139, 0.4854, 0.2032, 0.49, 0.25, 0.4316, 0.2139, 0.4211, 0.1791, 0.4717, 0.1582, 0.4854, 0.2032, 0.4211, 0.1791, 0.404, 0.1471, 0.4496, 0.1167, 0.4717, 0.1582, 0.404, 0.1471, 0.3809, 0.1191, 0.4197, 0.08029, 0.4496, 0.1167, 0.3809, 0.1191, 0.3529, 0.09602, 0.3833, 0.05045, 0.4197, 0.08029, 0.3529, 0.09602, 0.3209, 0.07891, 0.3418, 0.02827, 0.3833, 0.05045, 0.3209, 0.07891, 0.2861, 0.06837, 0.2968, 0.01461, 0.3418, 0.02827, 0.2861, 0.06837, 0.25, 0.06481, 0.25, 0.01, 0.2968, 0.01461, 0.25, 0.06481, 0.2139, 0.06837, 0.2032, 0.01461, 0.25, 0.01, 0.2139, 0.06837, 0.1791, 0.07891, 0.1582, 0.02827, 0.2032, 0.01461, 0.1791, 0.07891, 0.1471, 0.09602, 0.1167, 0.05045, 0.1582, 0.02827, 0.1471, 0.09602, 0.1191, 0.1191, 0.08029, 0.08029, 0.1167, 0.05045, 0.1191, 0.1191, 0.09602, 0.1471, 0.05045, 0.1167, 0.08029, 0.08029, 0.09602, 0.1471, 0.07891, 0.1791, 0.02827, 0.1582, 0.05045, 0.1167, 0.07891, 0.1791, 0.06837, 0.2139, 0.01461, 0.2032, 0.02827, 0.1582, 0.06837, 0.2139, 0.06481, 0.25, 0.01, 0.25, 0.01461, 0.2032, 0.06481, 0.25, 0.06837, 0.2861, 0.01461, 0.2968, 0.01, 0.25, 0.06837, 0.2861, 0.07891, 0.3209, 0.02827, 0.3418, 0.01461, 0.2968, 0.07891, 0.3209, 0.09602, 0.3529, 0.05045, 0.3833, 0.02827, 0.3418, 0.09602, 0.3529, 0.1191, 0.3809, 0.08029, 0.4197, 0.05045, 0.3833, 0.1191, 0.3809, 0.1471, 0.404, 0.1167, 0.4496, 0.08029, 0.4197, 0.1471, 0.404, 0.1791, 0.4211, 0.1582, 0.4717, 0.1167, 0.4496, 0.1791, 0.4211, 0.2139, 0.4316, 0.2032, 0.4854, 0.1582, 0.4717, 0.25, 0.3254, 0.2647, 0.324, 0.2754, 0.3779, 0.25, 0.3804, 0.2647, 0.324, 0.2789, 0.3197, 0.2999, 0.3705, 0.2754, 0.3779, 0.2789, 0.3197, 0.2919, 0.3127, 0.3224, 0.3584, 0.2999, 0.3705, 0.2919, 0.3127, 0.3033, 0.3033, 0.3422, 0.3422, 0.3224, 0.3584, 0.3033, 0.3033, 0.3127, 0.2919, 0.3584, 0.3224, 0.3422, 0.3422, 0.3127, 0.2919, 0.3197, 0.2789, 0.3705, 0.2999, 0.3584, 0.3224, 0.3197, 0.2789, 0.324, 0.2647, 0.3779, 0.2754, 0.3705, 0.2999, 0.324, 0.2647, 0.3254, 0.25, 0.3804, 0.25, 0.3779, 0.2754, 0.3254, 0.25, 0.324, 0.2353, 0.3779, 0.2246, 0.3804, 0.25, 0.324, 0.2353, 0.3197, 0.2211, 0.3705, 0.2001, 0.3779, 0.2246, 0.3197, 0.2211, 0.3127, 0.2081, 0.3584, 0.1776, 0.3705, 0.2001, 0.3127, 0.2081, 0.3033, 0.1967, 0.3422, 0.1578, 0.3584, 0.1776, 0.3033, 0.1967, 0.2919, 0.1873, 0.3224, 0.1416, 0.3422, 0.1578, 0.2919, 0.1873, 0.2789, 0.1803, 0.2999, 0.1295, 0.3224, 0.1416, 0.2789, 0.1803, 0.2647, 0.176, 0.2754, 0.1221, 0.2999, 0.1295, 0.2647, 0.176, 0.25, 0.1746, 0.25, 0.1196, 0.2754, 0.1221, 0.25, 0.1746, 0.2353, 0.176, 0.2246, 0.1221, 0.25, 0.1196, 0.2353, 0.176, 0.2211, 0.1803, 0.2001, 0.1295, 0.2246, 0.1221, 0.2211, 0.1803, 0.2081, 0.1873, 0.1776, 0.1416, 0.2001, 0.1295, 0.2081, 0.1873, 0.1967, 0.1967, 0.1578, 0.1578, 0.1776, 0.1416, 0.1967, 0.1967, 0.1873, 0.2081, 0.1416, 0.1776, 0.1578, 0.1578, 0.1873, 0.2081, 0.1803, 0.2211, 0.1295, 0.2001, 0.1416, 0.1776, 0.1803, 0.2211, 0.176, 0.2353, 0.1221, 0.2246, 0.1295, 0.2001, 0.176, 0.2353, 0.1746, 0.25, 0.1196, 0.25, 0.1221, 0.2246, 0.1746, 0.25, 0.176, 0.2647, 0.1221, 0.2754, 0.1196, 0.25, 0.176, 0.2647, 0.1803, 0.2789, 0.1295, 0.2999, 0.1221, 0.2754, 0.1803, 0.2789, 0.1873, 0.2919, 0.1416, 0.3224, 0.1295, 0.2999, 0.1873, 0.2919, 0.1967, 0.3033, 0.1578, 0.3422, 0.1416, 0.3224, 0.1967, 0.3033, 0.2081, 0.3127, 0.1776, 0.3584, 0.1578, 0.3422, 0.2081, 0.3127, 0.2211, 0.3197, 0.2001, 0.3705, 0.1776, 0.3584, 0.2211, 0.3197, 0.2353, 0.324, 0.2246, 0.3779, 0.2001, 0.3705, 0.2353, 0.324, 0.25, 0.3254, 0.25, 0.3804, 0.2246, 0.3779, 0.2647, 0.324, 0.25, 0.3254, 0.2353, 0.324, 0.2211, 0.3197, 0.2081, 0.3127, 0.1967, 0.3033, 0.1873, 0.2919, 0.1803, 0.2789, 0.176, 0.2647, 0.1746, 0.25, 0.176, 0.2353, 0.1803, 0.2211, 0.1873, 0.2081, 0.1967, 0.1967, 0.2081, 0.1873, 0.2211, 0.1803, 0.2353, 0.176, 0.25, 0.1746, 0.2647, 0.176, 0.2789, 0.1803, 0.2919, 0.1873, 0.3033, 0.1967, 0.3127, 0.2081, 0.3197, 0.2211, 0.324, 0.2353, 0.3254, 0.25, 0.324, 0.2647, 0.3197, 0.2789, 0.3127, 0.2919, 0.3033, 0.3033, 0.2919, 0.3127, 0.2789, 0.3197, 0.1803, 0.2211, 0.1873, 0.2081, 0.1873, 0.2081, 0.1803, 0.2211, 0.324, 0.2353, 0.3254, 0.25, 0.3254, 0.25, 0.324, 0.2353, 0.176, 0.2353, 0.1803, 0.2211, 0.1803, 0.2211, 0.176, 0.2353, 0.3197, 0.2211, 0.324, 0.2353, 0.324, 0.2353, 0.3197, 0.2211, 0.1746, 0.25, 0.176, 0.2353, 0.176, 0.2353, 0.1746, 0.25, 0.3127, 0.2081, 0.3197, 0.2211, 0.3197, 0.2211, 0.3127, 0.2081, 0.176, 0.2647, 0.1746, 0.25, 0.1746, 0.25, 0.176, 0.2647, 0.3033, 0.1967, 0.3127, 0.2081, 0.3127, 0.2081, 0.3033, 0.1967, 0.1803, 0.2789, 0.176, 0.2647, 0.176, 0.2647, 0.1803, 0.2789, 0.2919, 0.1873, 0.3033, 0.1967, 0.3033, 0.1967, 0.2919, 0.1873, 0.1873, 0.2919, 0.1803, 0.2789, 0.1803, 0.2789, 0.1873, 0.2919, 0.2789, 0.1803, 0.2919, 0.1873, 0.2919, 0.1873, 0.2789, 0.1803, 0.2647, 0.324, 0.25, 0.3254, 0.25, 0.3254, 0.2647, 0.324, 0.1967, 0.3033, 0.1873, 0.2919, 0.1873, 0.2919, 0.1967, 0.3033, 0.2647, 0.176, 0.2789, 0.1803, 0.2789, 0.1803, 0.2647, 0.176, 0.2789, 0.3197, 0.2647, 0.324, 0.2647, 0.324, 0.2789, 0.3197, 0.2081, 0.3127, 0.1967, 0.3033, 0.1967, 0.3033, 0.2081, 0.3127, 0.25, 0.1746, 0.2647, 0.176, 0.2647, 0.176, 0.25, 0.1746, 0.2919, 0.3127, 0.2789, 0.3197, 0.2789, 0.3197, 0.2919, 0.3127, 0.2211, 0.3197, 0.2081, 0.3127, 0.2081, 0.3127, 0.2211, 0.3197, 0.2353, 0.176, 0.25, 0.1746, 0.25, 0.1746, 0.2353, 0.176, 0.3033, 0.3033, 0.2919, 0.3127, 0.2919, 0.3127, 0.3033, 0.3033, 0.2353, 0.324, 0.2211, 0.3197, 0.2211, 0.3197, 0.2353, 0.324, 0.2211, 0.1803, 0.2353, 0.176, 0.2353, 0.176, 0.2211, 0.1803, 0.3127, 0.2919, 0.3033, 0.3033, 0.3033, 0.3033, 0.3127, 0.2919, 0.25, 0.3254, 0.2353, 0.324, 0.2353, 0.324, 0.25, 0.3254, 0.2081, 0.1873, 0.2211, 0.1803, 0.2211, 0.1803, 0.2081, 0.1873, 0.3197, 0.2789, 0.3127, 0.2919, 0.3127, 0.2919, 0.3197, 0.2789, 0.1967, 0.1967, 0.2081, 0.1873, 0.2081, 0.1873, 0.1967, 0.1967, 0.324, 0.2647, 0.3197, 0.2789, 0.3197, 0.2789, 0.324, 0.2647, 0.2139, 0.4316, 0.25, 0.4352, 0.25, 0.49, 0.2032, 0.4854, 0.2246, 0.3779, 0.25, 0.3804, 0.25, 0.4352, 0.2139, 0.4316, 0.2001, 0.3705, 0.2246, 0.3779, 0.2139, 0.4316, 0.1791, 0.4211, 0.1776, 0.3584, 0.2001, 0.3705, 0.1791, 0.4211, 0.1471, 0.404, 0.1578, 0.3422, 0.1776, 0.3584, 0.1471, 0.404, 0.1191, 0.3809, 0.1416, 0.3224, 0.1578, 0.3422, 0.1191, 0.3809, 0.09602, 0.3529, 0.1295, 0.2999, 0.1416, 0.3224, 0.09602, 0.3529, 0.07891, 0.3209, 0.1221, 0.2754, 0.1295, 0.2999, 0.07891, 0.3209, 0.06837, 0.2861, 0.1196, 0.25, 0.1221, 0.2754, 0.06837, 0.2861, 0.06481, 0.25, 0.1221, 0.2246, 0.1196, 0.25, 0.06481, 0.25, 0.06837, 0.2139, 0.1295, 0.2001, 0.1221, 0.2246, 0.06837, 0.2139, 0.07891, 0.1791, 0.1416, 0.1776, 0.1295, 0.2001, 0.07891, 0.1791, 0.09602, 0.1471, 0.1578, 0.1578, 0.1416, 0.1776, 0.09602, 0.1471, 0.1191, 0.1191, 0.1776, 0.1416, 0.1578, 0.1578, 0.1191, 0.1191, 0.1471, 0.09602, 0.2001, 0.1295, 0.1776, 0.1416, 0.1471, 0.09602, 0.1791, 0.07891, 0.2246, 0.1221, 0.2001, 0.1295, 0.1791, 0.07891, 0.2139, 0.06837, 0.25, 0.1196, 0.2246, 0.1221, 0.2139, 0.06837, 0.25, 0.06481, 0.2754, 0.1221, 0.25, 0.1196, 0.25, 0.06481, 0.2861, 0.06837, 0.2999, 0.1295, 0.2754, 0.1221, 0.2861, 0.06837, 0.3209, 0.07891, 0.3224, 0.1416, 0.2999, 0.1295, 0.3209, 0.07891, 0.3529, 0.09602, 0.3422, 0.1578, 0.3224, 0.1416, 0.3529, 0.09602, 0.3809, 0.1191, 0.3584, 0.1776, 0.3422, 0.1578, 0.3809, 0.1191, 0.404, 0.1471, 0.3705, 0.2001, 0.3584, 0.1776, 0.404, 0.1471, 0.4211, 0.1791, 0.3779, 0.2246, 0.3705, 0.2001, 0.4211, 0.1791, 0.4316, 0.2139, 0.3804, 0.25, 0.3779, 0.2246, 0.4316, 0.2139, 0.4352, 0.25, 0.3779, 0.2754, 0.3804, 0.25, 0.4352, 0.25, 0.4316, 0.2861, 0.3705, 0.2999, 0.3779, 0.2754, 0.4316, 0.2861, 0.4211, 0.3209, 0.3584, 0.3224, 0.3705, 0.2999, 0.4211, 0.3209, 0.404, 0.3529, 0.3422, 0.3422, 0.3584, 0.3224, 0.404, 0.3529, 0.3809, 0.3809, 0.3224, 0.3584, 0.3422, 0.3422, 0.3809, 0.3809, 0.3529, 0.404, 0.2999, 0.3705, 0.3224, 0.3584, 0.3529, 0.404, 0.3209, 0.4211, 0.2754, 0.3779, 0.2999, 0.3705, 0.3209, 0.4211, 0.2861, 0.4316, 0.25, 0.3804, 0.2754, 0.3779, 0.2861, 0.4316, 0.25, 0.4352, 0.25, 0.75, 0.25, 0.75, 0.25, 1.0, 0.25, 1.0, 0.9688, 0.75, 0.9375, 0.75, 0.9375, 1.0, 0.9688, 1.0, 0.02827, 0.1582, 0.02827, 0.1582, 0.01461, 0.2032, 0.01461, 0.2032, 0.9062, 0.75, 0.875, 0.75, 0.875, 1.0, 0.9062, 1.0, 0.2812, 1.0, 0.2812, 1.0, 0.2812, 0.75, 0.2812, 0.75, 0.8438, 0.75, 0.8125, 0.75, 0.8125, 1.0, 0.8438, 1.0, 0.7812, 0.75, 0.75, 0.75, 0.75, 1.0, 0.7812, 1.0, 0.3125, 0.75, 0.3125, 0.75, 0.3125, 1.0, 0.3125, 1.0, 0.7188, 0.75, 0.6875, 0.75, 0.6875, 1.0, 0.7188, 1.0, 0.6562, 0.75, 0.625, 0.75, 0.625, 1.0, 0.6562, 1.0, 0.5938, 0.75, 0.5625, 0.75, 0.5625, 1.0, 0.5938, 1.0, 0.3438, 1.0, 0.3438, 1.0, 0.3438, 0.75, 0.3438, 0.75, 0.5312, 0.75, 0.5, 0.75, 0.5, 1.0, 0.5312, 1.0, 0.4197, 0.4197, 0.4197, 0.4197, 0.4496, 0.3833, 0.4496, 0.3833, 0.4688, 0.75, 0.4375, 0.75, 0.4375, 1.0, 0.4688, 1.0, 0.375, 0.75, 0.375, 0.75, 0.375, 1.0, 0.375, 1.0, 0.4062, 0.75, 0.375, 0.75, 0.375, 1.0, 0.4062, 1.0, 0.3438, 0.75, 0.3125, 0.75, 0.3125, 1.0, 0.3438, 1.0, 0.4062, 1.0, 0.4062, 1.0, 0.4062, 0.75, 0.4062, 0.75, 0.2812, 0.75, 0.25, 0.75, 0.25, 1.0, 0.2812, 1.0, 0.2188, 0.75, 0.1875, 0.75, 0.1875, 1.0, 0.2188, 1.0, 0.1562, 0.75, 0.125, 0.75, 0.125, 1.0, 0.1562, 1.0, 0.4375, 0.75, 0.4375, 0.75, 0.4375, 1.0, 0.4375, 1.0, 0.09375, 0.75, 0.0625, 0.75, 0.0625, 1.0, 0.09375, 1.0, 0.3254, 0.25, 0.3254, 0.25, 0.324, 0.2647, 0.324, 0.2647, 0.08029, 0.08029, 0.08029, 0.08029, 0.05045, 0.1167, 0.05045, 0.1167, 0.03125, 0.75, 0.0, 0.75, 0.0, 1.0, 0.03125, 1.0, 0.1873, 0.2081, 0.1873, 0.2081, 0.1967, 0.1967, 0.1967, 0.1967, 0.4688, 1.0, 0.4688, 1.0, 0.4688, 0.75, 0.4688, 0.75, 0.5, 0.75, 0.5, 0.75, 0.5, 1.0, 0.5, 1.0, 0.5312, 1.0, 0.5312, 1.0, 0.5312, 0.75, 0.5312, 0.75, 0.3418, 0.4717, 0.3418, 0.4717, 0.3833, 0.4496, 0.3833, 0.4496, 0.5625, 0.75, 0.5625, 0.75, 0.5625, 1.0, 0.5625, 1.0, 0.5938, 1.0, 0.5938, 1.0, 0.5938, 0.75, 0.5938, 0.75, 0.625, 0.75, 0.625, 0.75, 0.625, 1.0, 0.625, 1.0, 0.1582, 0.02827, 0.1582, 0.02827, 0.1167, 0.05045, 0.1167, 0.05045, 0.6562, 1.0, 0.6562, 1.0, 0.6562, 0.75, 0.6562, 0.75, 1.0, 0.75, 0.9688, 0.75, 0.9688, 1.0, 1.0, 1.0, 0.9375, 0.75, 0.9062, 0.75, 0.9062, 1.0, 0.9375, 1.0, 0.875, 0.75, 0.8438, 0.75, 0.8438, 1.0, 0.875, 1.0, 0.8125, 0.75, 0.7812, 0.75, 0.7812, 1.0, 0.8125, 1.0, 0.75, 0.75, 0.7188, 0.75, 0.7188, 1.0, 0.75, 1.0, 0.6875, 0.75, 0.6562, 0.75, 0.6562, 1.0, 0.6875, 1.0, 0.625, 0.75, 0.5938, 0.75, 0.5938, 1.0, 0.625, 1.0, 0.5625, 0.75, 0.5312, 0.75, 0.5312, 1.0, 0.5625, 1.0, 0.5, 0.75, 0.4688, 0.75, 0.4688, 1.0, 0.5, 1.0, 0.4375, 0.75, 0.4062, 0.75, 0.4062, 1.0, 0.4375, 1.0, 0.375, 0.75, 0.3438, 0.75, 0.3438, 1.0, 0.375, 1.0, 0.3125, 0.75, 0.2812, 0.75, 0.2812, 1.0, 0.3125, 1.0, 0.25, 0.75, 0.2188, 0.75, 0.2188, 1.0, 0.25, 1.0, 0.1875, 0.75, 0.1562, 0.75, 0.1562, 1.0, 0.1875, 1.0, 0.125, 0.75, 0.09375, 0.75, 0.09375, 1.0, 0.125, 1.0, 0.0625, 0.75, 0.03125, 0.75, 0.03125, 1.0, 0.0625, 1.0, 0.2188, 1.0, 0.2188, 1.0, 0.2188, 0.75, 0.2188, 0.75, 0.1875, 0.75, 0.1875, 0.75, 0.1875, 1.0, 0.1875, 1.0, 0.4717, 0.3418, 0.4717, 0.3418, 0.4854, 0.2968, 0.4854, 0.2968, 0.1562, 1.0, 0.1562, 1.0, 0.1562, 0.75, 0.1562, 0.75, 0.125, 0.75, 0.125, 0.75, 0.125, 1.0, 0.125, 1.0, 0.09375, 1.0, 0.09375, 1.0, 0.09375, 0.75, 0.09375, 0.75, 0.01, 0.25, 0.01, 0.25, 0.01461, 0.2968, 0.01461, 0.2968, 0.0625, 0.75, 0.0625, 0.75, 0.0625, 1.0, 0.0625, 1.0, 0.03125, 1.0, 0.03125, 1.0, 0.03125, 0.75, 0.03125, 0.75, 0.49, 0.25, 0.49, 0.25, 0.4854, 0.2032, 0.4854, 0.2032, 0.02827, 0.3418, 0.02827, 0.3418, 0.05045, 0.3833, 0.05045, 0.3833, 0.4717, 0.1582, 0.4717, 0.1582, 0.4496, 0.1167, 0.4496, 0.1167, 0.08029, 0.4197, 0.08029, 0.4197, 0.1167, 0.4496, 0.1167, 0.4496, 0.4197, 0.08029, 0.4197, 0.08029, 0.3833, 0.05045, 0.3833, 0.05045, 0.1582, 0.4717, 0.1582, 0.4717, 0.2032, 0.4854, 0.2032, 0.4854, 0.3418, 0.02827, 0.3418, 0.02827, 0.2968, 0.01461, 0.2968, 0.01461, 0.9688, 1.0, 0.9688, 1.0, 0.9688, 0.75, 0.9688, 0.75, 0.9375, 0.75, 0.9375, 0.75, 0.9375, 1.0, 0.9375, 1.0, 0.9062, 1.0, 0.9062, 1.0, 0.9062, 0.75, 0.9062, 0.75, 0.875, 0.75, 0.875, 0.75, 0.875, 1.0, 0.875, 1.0, 0.8438, 1.0, 0.8438, 1.0, 0.8438, 0.75, 0.8438, 0.75, 0.25, 0.01, 0.25, 0.01, 0.2032, 0.01461, 0.2032, 0.01461, 0.8125, 0.75, 0.8125, 0.75, 0.8125, 1.0, 0.8125, 1.0, 0.7812, 1.0, 0.7812, 1.0, 0.7812, 0.75, 0.7812, 0.75, 0.25, 0.49, 0.25, 0.49, 0.2968, 0.4854, 0.2968, 0.4854, 0.75, 0.75, 0.75, 0.75, 0.75, 1.0, 0.75, 1.0, 0.0, 0.75, 0.0, 0.75, 0.0, 1.0, 0.0, 1.0, 0.7188, 1.0, 0.7188, 1.0, 0.7188, 0.75, 0.7188, 0.75, 0.6875, 0.75, 0.6875, 0.75, 0.6875, 1.0, 0.6875, 1.0, 0.25, 0.4352, 0.25, 0.49, 0.2968, 0.4854, 0.2861, 0.4316, 0.2861, 0.4316, 0.2968, 0.4854, 0.3418, 0.4717, 0.3209, 0.4211, 0.3209, 0.4211, 0.3418, 0.4717, 0.3833, 0.4496, 0.3529, 0.404, 0.3529, 0.404, 0.3833, 0.4496, 0.4197, 0.4197, 0.3809, 0.3809, 0.3809, 0.3809, 0.4197, 0.4197, 0.4496, 0.3833, 0.404, 0.3529, 0.404, 0.3529, 0.4496, 0.3833, 0.4717, 0.3418, 0.4211, 0.3209, 0.4211, 0.3209, 0.4717, 0.3418, 0.4854, 0.2968, 0.4316, 0.2861, 0.4316, 0.2861, 0.4854, 0.2968, 0.49, 0.25, 0.4352, 0.25, 0.4352, 0.25, 0.49, 0.25, 0.4854, 0.2032, 0.4316, 0.2139, 0.4316, 0.2139, 0.4854, 0.2032, 0.4717, 0.1582, 0.4211, 0.1791, 0.4211, 0.1791, 0.4717, 0.1582, 0.4496, 0.1167, 0.404, 0.1471, 0.404, 0.1471, 0.4496, 0.1167, 0.4197, 0.08029, 0.3809, 0.1191, 0.3809, 0.1191, 0.4197, 0.08029, 0.3833, 0.05045, 0.3529, 0.09602, 0.3529, 0.09602, 0.3833, 0.05045, 0.3418, 0.02827, 0.3209, 0.07891, 0.3209, 0.07891, 0.3418, 0.02827, 0.2968, 0.01461, 0.2861, 0.06837, 0.2861, 0.06837, 0.2968, 0.01461, 0.25, 0.01, 0.25, 0.06481, 0.25, 0.06481, 0.25, 0.01, 0.2032, 0.01461, 0.2139, 0.06837, 0.2139, 0.06837, 0.2032, 0.01461, 0.1582, 0.02827, 0.1791, 0.07891, 0.1791, 0.07891, 0.1582, 0.02827, 0.1167, 0.05045, 0.1471, 0.09602, 0.1471, 0.09602, 0.1167, 0.05045, 0.08029, 0.08029, 0.1191, 0.1191, 0.1191, 0.1191, 0.08029, 0.08029, 0.05045, 0.1167, 0.09602, 0.1471, 0.09602, 0.1471, 0.05045, 0.1167, 0.02827, 0.1582, 0.07891, 0.1791, 0.07891, 0.1791, 0.02827, 0.1582, 0.01461, 0.2032, 0.06837, 0.2139, 0.06837, 0.2139, 0.01461, 0.2032, 0.01, 0.25, 0.06481, 0.25, 0.06481, 0.25, 0.01, 0.25, 0.01461, 0.2968, 0.06837, 0.2861, 0.06837, 0.2861, 0.01461, 0.2968, 0.02827, 0.3418, 0.07891, 0.3209, 0.07891, 0.3209, 0.02827, 0.3418, 0.05045, 0.3833, 0.09602, 0.3529, 0.09602, 0.3529, 0.05045, 0.3833, 0.08029, 0.4197, 0.1191, 0.3809, 0.1191, 0.3809, 0.08029, 0.4197, 0.1167, 0.4496, 0.1471, 0.404, 0.1471, 0.404, 0.1167, 0.4496, 0.1582, 0.4717, 0.1791, 0.4211, 0.1791, 0.4211, 0.1582, 0.4717, 0.2032, 0.4854, 0.2139, 0.4316, 0.25, 0.3254, 0.25, 0.3804, 0.2754, 0.3779, 0.2647, 0.324, 0.2647, 0.324, 0.2754, 0.3779, 0.2999, 0.3705, 0.2789, 0.3197, 0.2789, 0.3197, 0.2999, 0.3705, 0.3224, 0.3584, 0.2919, 0.3127, 0.2919, 0.3127, 0.3224, 0.3584, 0.3422, 0.3422, 0.3033, 0.3033, 0.3033, 0.3033, 0.3422, 0.3422, 0.3584, 0.3224, 0.3127, 0.2919, 0.3127, 0.2919, 0.3584, 0.3224, 0.3705, 0.2999, 0.3197, 0.2789, 0.3197, 0.2789, 0.3705, 0.2999, 0.3779, 0.2754, 0.324, 0.2647, 0.324, 0.2647, 0.3779, 0.2754, 0.3804, 0.25, 0.3254, 0.25, 0.3254, 0.25, 0.3804, 0.25, 0.3779, 0.2246, 0.324, 0.2353, 0.324, 0.2353, 0.3779, 0.2246, 0.3705, 0.2001, 0.3197, 0.2211, 0.3197, 0.2211, 0.3705, 0.2001, 0.3584, 0.1776, 0.3127, 0.2081, 0.3127, 0.2081, 0.3584, 0.1776, 0.3422, 0.1578, 0.3033, 0.1967, 0.3033, 0.1967, 0.3422, 0.1578, 0.3224, 0.1416, 0.2919, 0.1873, 0.2919, 0.1873, 0.3224, 0.1416, 0.2999, 0.1295, 0.2789, 0.1803, 0.2789, 0.1803, 0.2999, 0.1295, 0.2754, 0.1221, 0.2647, 0.176, 0.2647, 0.176, 0.2754, 0.1221, 0.25, 0.1196, 0.25, 0.1746, 0.25, 0.1746, 0.25, 0.1196, 0.2246, 0.1221, 0.2353, 0.176, 0.2353, 0.176, 0.2246, 0.1221, 0.2001, 0.1295, 0.2211, 0.1803, 0.2211, 0.1803, 0.2001, 0.1295, 0.1776, 0.1416, 0.2081, 0.1873, 0.2081, 0.1873, 0.1776, 0.1416, 0.1578, 0.1578, 0.1967, 0.1967, 0.1967, 0.1967, 0.1578, 0.1578, 0.1416, 0.1776, 0.1873, 0.2081, 0.1873, 0.2081, 0.1416, 0.1776, 0.1295, 0.2001, 0.1803, 0.2211, 0.1803, 0.2211, 0.1295, 0.2001, 0.1221, 0.2246, 0.176, 0.2353, 0.176, 0.2353, 0.1221, 0.2246, 0.1196, 0.25, 0.1746, 0.25, 0.1746, 0.25, 0.1196, 0.25, 0.1221, 0.2754, 0.176, 0.2647, 0.176, 0.2647, 0.1221, 0.2754, 0.1295, 0.2999, 0.1803, 0.2789, 0.1803, 0.2789, 0.1295, 0.2999, 0.1416, 0.3224, 0.1873, 0.2919, 0.1873, 0.2919, 0.1416, 0.3224, 0.1578, 0.3422, 0.1967, 0.3033, 0.1967, 0.3033, 0.1578, 0.3422, 0.1776, 0.3584, 0.2081, 0.3127, 0.2081, 0.3127, 0.1776, 0.3584, 0.2001, 0.3705, 0.2211, 0.3197, 0.2211, 0.3197, 0.2001, 0.3705, 0.2246, 0.3779, 0.2353, 0.324, 0.2353, 0.324, 0.2246, 0.3779, 0.25, 0.3804, 0.25, 0.3254, 0.2647, 0.324, 0.2789, 0.3197, 0.2919, 0.3127, 0.3033, 0.3033, 0.3127, 0.2919, 0.3197, 0.2789, 0.324, 0.2647, 0.3254, 0.25, 0.324, 0.2353, 0.3197, 0.2211, 0.3127, 0.2081, 0.3033, 0.1967, 0.2919, 0.1873, 0.2789, 0.1803, 0.2647, 0.176, 0.25, 0.1746, 0.2353, 0.176, 0.2211, 0.1803, 0.2081, 0.1873, 0.1967, 0.1967, 0.1873, 0.2081, 0.1803, 0.2211, 0.176, 0.2353, 0.1746, 0.25, 0.176, 0.2647, 0.1803, 0.2789, 0.1873, 0.2919, 0.1967, 0.3033, 0.2081, 0.3127, 0.2211, 0.3197, 0.2353, 0.324, 0.25, 0.3254, 0.1803, 0.2211, 0.1803, 0.2211, 0.1873, 0.2081, 0.1873, 0.2081, 0.324, 0.2353, 0.324, 0.2353, 0.3254, 0.25, 0.3254, 0.25, 0.176, 0.2353, 0.176, 0.2353, 0.1803, 0.2211, 0.1803, 0.2211, 0.3197, 0.2211, 0.3197, 0.2211, 0.324, 0.2353, 0.324, 0.2353, 0.1746, 0.25, 0.1746, 0.25, 0.176, 0.2353, 0.176, 0.2353, 0.3127, 0.2081, 0.3127, 0.2081, 0.3197, 0.2211, 0.3197, 0.2211, 0.176, 0.2647, 0.176, 0.2647, 0.1746, 0.25, 0.1746, 0.25, 0.3033, 0.1967, 0.3033, 0.1967, 0.3127, 0.2081, 0.3127, 0.2081, 0.1803, 0.2789, 0.1803, 0.2789, 0.176, 0.2647, 0.176, 0.2647, 0.2919, 0.1873, 0.2919, 0.1873, 0.3033, 0.1967, 0.3033, 0.1967, 0.1873, 0.2919, 0.1873, 0.2919, 0.1803, 0.2789, 0.1803, 0.2789, 0.2789, 0.1803, 0.2789, 0.1803, 0.2919, 0.1873, 0.2919, 0.1873, 0.2647, 0.324, 0.2647, 0.324, 0.25, 0.3254, 0.25, 0.3254, 0.1967, 0.3033, 0.1967, 0.3033, 0.1873, 0.2919, 0.1873, 0.2919, 0.2647, 0.176, 0.2647, 0.176, 0.2789, 0.1803, 0.2789, 0.1803, 0.2789, 0.3197, 0.2789, 0.3197, 0.2647, 0.324, 0.2647, 0.324, 0.2081, 0.3127, 0.2081, 0.3127, 0.1967, 0.3033, 0.1967, 0.3033, 0.25, 0.1746, 0.25, 0.1746, 0.2647, 0.176, 0.2647, 0.176, 0.2919, 0.3127, 0.2919, 0.3127, 0.2789, 0.3197, 0.2789, 0.3197, 0.2211, 0.3197, 0.2211, 0.3197, 0.2081, 0.3127, 0.2081, 0.3127, 0.2353, 0.176, 0.2353, 0.176, 0.25, 0.1746, 0.25, 0.1746, 0.3033, 0.3033, 0.3033, 0.3033, 0.2919, 0.3127, 0.2919, 0.3127, 0.2353, 0.324, 0.2353, 0.324, 0.2211, 0.3197, 0.2211, 0.3197, 0.2211, 0.1803, 0.2211, 0.1803, 0.2353, 0.176, 0.2353, 0.176, 0.3127, 0.2919, 0.3127, 0.2919, 0.3033, 0.3033, 0.3033, 0.3033, 0.25, 0.3254, 0.25, 0.3254, 0.2353, 0.324, 0.2353, 0.324, 0.2081, 0.1873, 0.2081, 0.1873, 0.2211, 0.1803, 0.2211, 0.1803, 0.3197, 0.2789, 0.3197, 0.2789, 0.3127, 0.2919, 0.3127, 0.2919, 0.1967, 0.1967, 0.1967, 0.1967, 0.2081, 0.1873, 0.2081, 0.1873, 0.324, 0.2647, 0.324, 0.2647, 0.3197, 0.2789, 0.3197, 0.2789, 0.2139, 0.4316, 0.2032, 0.4854, 0.25, 0.49, 0.25, 0.4352, 0.2246, 0.3779, 0.2139, 0.4316, 0.25, 0.4352, 0.25, 0.3804, 0.2001, 0.3705, 0.1791, 0.4211, 0.2139, 0.4316, 0.2246, 0.3779, 0.1776, 0.3584, 0.1471, 0.404, 0.1791, 0.4211, 0.2001, 0.3705, 0.1578, 0.3422, 0.1191, 0.3809, 0.1471, 0.404, 0.1776, 0.3584, 0.1416, 0.3224, 0.09602, 0.3529, 0.1191, 0.3809, 0.1578, 0.3422, 0.1295, 0.2999, 0.07891, 0.3209, 0.09602, 0.3529, 0.1416, 0.3224, 0.1221, 0.2754, 0.06837, 0.2861, 0.07891, 0.3209, 0.1295, 0.2999, 0.1196, 0.25, 0.06481, 0.25, 0.06837, 0.2861, 0.1221, 0.2754, 0.1221, 0.2246, 0.06837, 0.2139, 0.06481, 0.25, 0.1196, 0.25, 0.1295, 0.2001, 0.07891, 0.1791, 0.06837, 0.2139, 0.1221, 0.2246, 0.1416, 0.1776, 0.09602, 0.1471, 0.07891, 0.1791, 0.1295, 0.2001, 0.1578, 0.1578, 0.1191, 0.1191, 0.09602, 0.1471, 0.1416, 0.1776, 0.1776, 0.1416, 0.1471, 0.09602, 0.1191, 0.1191, 0.1578, 0.1578, 0.2001, 0.1295, 0.1791, 0.07891, 0.1471, 0.09602, 0.1776, 0.1416, 0.2246, 0.1221, 0.2139, 0.06837, 0.1791, 0.07891, 0.2001, 0.1295, 0.25, 0.1196, 0.25, 0.06481, 0.2139, 0.06837, 0.2246, 0.1221, 0.2754, 0.1221, 0.2861, 0.06837, 0.25, 0.06481, 0.25, 0.1196, 0.2999, 0.1295, 0.3209, 0.07891, 0.2861, 0.06837, 0.2754, 0.1221, 0.3224, 0.1416, 0.3529, 0.09602, 0.3209, 0.07891, 0.2999, 0.1295, 0.3422, 0.1578, 0.3809, 0.1191, 0.3529, 0.09602, 0.3224, 0.1416, 0.3584, 0.1776, 0.404, 0.1471, 0.3809, 0.1191, 0.3422, 0.1578, 0.3705, 0.2001, 0.4211, 0.1791, 0.404, 0.1471, 0.3584, 0.1776, 0.3779, 0.2246, 0.4316, 0.2139, 0.4211, 0.1791, 0.3705, 0.2001, 0.3804, 0.25, 0.4352, 0.25, 0.4316, 0.2139, 0.3779, 0.2246, 0.3779, 0.2754, 0.4316, 0.2861, 0.4352, 0.25, 0.3804, 0.25, 0.3705, 0.2999, 0.4211, 0.3209, 0.4316, 0.2861, 0.3779, 0.2754, 0.3584, 0.3224, 0.404, 0.3529, 0.4211, 0.3209, 0.3705, 0.2999, 0.3422, 0.3422, 0.3809, 0.3809, 0.404, 0.3529, 0.3584, 0.3224, 0.3224, 0.3584, 0.3529, 0.404, 0.3809, 0.3809, 0.3422, 0.3422, 0.2999, 0.3705, 0.3209, 0.4211, 0.3529, 0.404, 0.3224, 0.3584, 0.2754, 0.3779, 0.2861, 0.4316, 0.3209, 0.4211, 0.2999, 0.3705, 0.25, 0.3804, 0.25, 0.4352, 0.2861, 0.4316, 0.2754, 0.3779])
me_cylinder_001.materials.append(mat_tire)
me_cylinder_001.materials.append(mat_machine)
me_cylinder_001.materials.append(mat_hull)
me_cylinder_001.materials.append(mat_instrument)
me_cylinder_001.update()

# ---- objects
ob_backwheellarge = bpy.data.objects.new('BackWheelLarge', me_cylinder_001)

# ---- transforms, parenting, visibility, modifiers, constraints
ob_backwheellarge.location = (0.0, 0.0, 0.0)
_vg = ob_backwheellarge.vertex_groups.new(name='Front')
_vg = ob_backwheellarge.vertex_groups.new(name='Rear')
_vg = ob_backwheellarge.vertex_groups.new(name='Door')

# ---- collection membership
col_collection.objects.link(ob_backwheellarge)

# ---- scene / render settings (as saved in the file)
scene.frame_start = 1; scene.frame_end = 100; scene.frame_set(79)
scene.render.engine = 'BLENDER_EEVEE_NEXT'
scene.cycles.sampling_pattern = 'TABULATED_SOBOL'
scene.view_settings.view_transform = 'Filmic'
bpy.context.view_layer.update()

# ---- added for rendering (the .blend has no active camera and no usable light): camera, sun
cam_auto = bpy.data.cameras.new('AutoCamera')
cam_auto.lens = 50.0
cam_auto.sensor_width = 36.0
cam_auto.clip_end = 1000.0
ob_auto_camera = bpy.data.objects.new('AutoCamera', cam_auto)
scene.collection.objects.link(ob_auto_camera)
ob_auto_camera.location = (0.601283, -0.732685, 0.481882)
ob_auto_camera.rotation_euler = (1.09748, -7.21219e-08, 0.694738)
scene.camera = ob_auto_camera
light_auto_sun = bpy.data.lights.new('AutoSun', 'SUN')
light_auto_sun.energy = 3.0
light_auto_sun.angle = 0.0523599
ob_auto_sun = bpy.data.objects.new('AutoSun', light_auto_sun)
scene.collection.objects.link(ob_auto_sun)
ob_auto_sun.rotation_euler = (0.872665, 0.174533, 0.523599)
bpy.context.view_layer.update()
